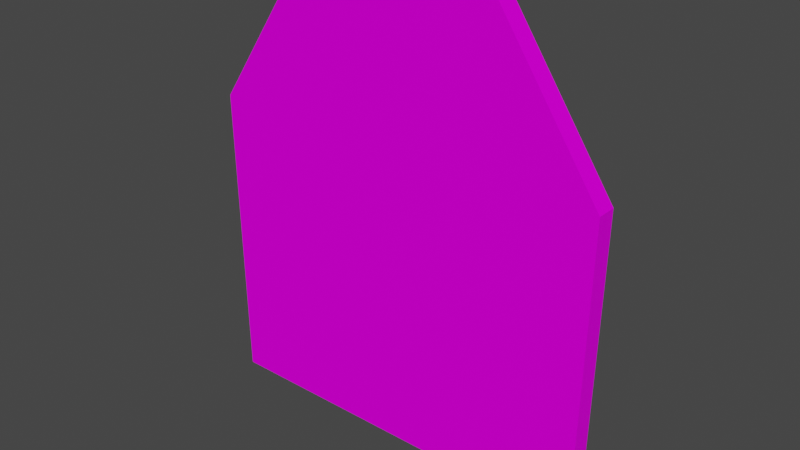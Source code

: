 # Source: DartBoard01.blend  (saved by Blender 4.2.66; exported with 4.5.12 LTS)
import bpy
from mathutils import Matrix  # noqa: F401  (used for matrix-valued properties, if any)

bpy.ops.wm.read_factory_settings(use_empty=True)
scene = bpy.context.scene
scene.name = 'Scene'

# ---- collections
col_collection = bpy.data.collections.new('Collection'); scene.collection.children.link(col_collection)

# ---- images (referenced by path relative to the original .blend; pixels are not part of the script)
import os
ASSET_DIR = os.environ.get("B2B_ASSET_DIR", "")  # directory of the original .blend (textures are referenced by path, not embedded)
HERE = os.path.dirname(os.path.abspath(__file__))  # packed textures are extracted next to this script under _unpacked/

def load_image(name, relpath, width, height, colorspace="sRGB"):
    """Load a texture the original file referenced (path relative to the .blend, or extracted next to this script)."""
    p = next((c for c in (os.path.join(HERE, relpath), os.path.join(ASSET_DIR, relpath)) if relpath and os.path.exists(c)), "")
    if p:
        img = bpy.data.images.load(p, check_existing=True)
        img.name = name
    else:  # same state as the original file: an image datablock whose file is absent (Cycles renders it pink)
        img = bpy.data.images.new(name, width, height)
        img.source = "FILE"
        img.filepath = "//" + (relpath or name)
    img.colorspace_settings.name = colorspace
    return img
img_dartboard01_png_001 = load_image('DartBoard01.png.001', 'DartBoard01.png', 1024, 1024, 'sRGB')

# ---- materials (node trees are filled in below, after node groups)
mat_material = bpy.data.materials.new('Material')
mat_material.alpha_threshold = 0.0
mat_material.use_transparent_shadow = False
mat_material.roughness = 0.5
mat_material.line_color = (0.0, 0.0, 0.0, 1.0)

# ---- material node trees
mat_material.use_nodes = True; mat_material.node_tree.nodes.clear()
_N = mat_material.node_tree.nodes; _L = mat_material.node_tree.links
n0 = _N.new('ShaderNodeOutputMaterial'); n0.name = 'Material Output'; n0.location = (300, 300)
n1 = _N.new('ShaderNodeBsdfPrincipled'); n1.name = 'Principled BSDF'; n1.location = (10, 300)
n1.distribution = 'GGX'
n1.subsurface_method = 'RANDOM_WALK_SKIN'
n1.inputs[3].default_value = 1.45
n1.inputs[13].default_value = 0.025
n1.inputs[27].default_value = (0.0, 0.0, 0.0, 1.0)
n1.inputs[28].default_value = 1.0
n2 = _N.new('ShaderNodeTexImage'); n2.name = 'Image Texture'; n2.location = (-280, 280)
n2.image = img_dartboard01_png_001
n2.interpolation = 'Closest'
_L.new(n1.outputs[0], n0.inputs[0])
_L.new(n2.outputs[0], n1.inputs[0])
n0.is_active_output = True

# ---- world
world_world = bpy.data.worlds.new('World'); scene.world = world_world
world_world.use_nodes = True; world_world.node_tree.nodes.clear()
_N = world_world.node_tree.nodes; _L = world_world.node_tree.links
n0 = _N.new('ShaderNodeOutputWorld'); n0.name = 'World Output'; n0.location = (300, 300)
n1 = _N.new('ShaderNodeBackground'); n1.name = 'Background'; n1.location = (10, 300)
n1.inputs[0].default_value = (0.05088, 0.05088, 0.05088, 1.0)
_L.new(n1.outputs[0], n0.inputs[0])
n0.is_active_output = True
world_world.color = (0.05088, 0.05088, 0.05088)
world_world.use_sun_shadow = False
world_world.sun_shadow_jitter_overblur = 0.0

# ---- meshes
me_cylinder = bpy.data.meshes.new('Cylinder')
me_cylinder.from_pydata([(-0.7075, -0.06699, 1.063), (-0.7075, 0.00199, 1.063), (-0.6908, -0.06699, 0.00422), (-0.6908, 0.00199, 0.00422), (0.6908, -0.06699, 0.00422), (0.6908, 0.00199, 0.00422), (0.7075, -0.06699, 1.063), (0.7075, 0.00199, 1.063), (0.3537, -0.06699, 1.584), (0.3537, 0.00199, 1.584), (-0.3537, -0.06699, 1.584), (-0.3537, 0.00199, 1.584)], [], [(0, 1, 3, 2), (2, 3, 5, 4), (4, 5, 7, 6), (6, 7, 9, 8), (8, 9, 11, 10), (10, 11, 1, 0), (0, 6, 8, 10), (6, 0, 2, 4)])
_uv = me_cylinder.uv_layers.new(name='UVMap')
_uv.uv.foreach_set('vector', [0.9655, 0.0, 1.0, 0.0, 1.0, 0.6406, 0.9655, 0.6406, 1.0, 0.0, 1.0, 0.03125, 0.0, 0.03125, 0.0, 0.0, 0.03448, 0.625, 0.0, 0.625, 0.0, 0.0, 0.03448, 0.0, 0.03448, 0.375, 0.0, 0.375, 0.0, 0.0, 0.03448, 0.0, 0.3448, 1.0, 0.3448, 0.9688, 0.6552, 0.9688, 0.6552, 1.0, 0.9655, 0.0, 1.0, 0.0, 1.0, 0.3594, 0.9655, 0.3594, 9.461e-05, 0.6703, 1.0, 0.6719, 0.7759, 1.0, 0.224, 0.9999, 1.0, 0.6719, 9.461e-05, 0.6703, 0.01065, 9.457e-05, 0.9828, 0.0])
me_cylinder.materials.append(mat_material)
me_cylinder.update()

# ---- objects
ob_dartboard01 = bpy.data.objects.new('DartBoard01', me_cylinder)

# ---- transforms, parenting, visibility, modifiers, constraints
ob_dartboard01.location = (0.0, 0.0, 0.0)

# ---- collection membership
col_collection.objects.link(ob_dartboard01)

# ---- scene / render settings (as saved in the file)
scene.frame_start = 1; scene.frame_end = 250; scene.frame_set(1)
scene.render.engine = 'BLENDER_EEVEE_NEXT'
scene.cycles.sampling_pattern = 'TABULATED_SOBOL'
scene.view_settings.view_transform = 'Filmic'
bpy.context.view_layer.update()

# ---- added for rendering (the .blend has no active camera and no usable light): camera, sun
cam_auto = bpy.data.cameras.new('AutoCamera')
cam_auto.lens = 50.0
cam_auto.sensor_width = 36.0
cam_auto.clip_end = 1000.0
ob_auto_camera = bpy.data.objects.new('AutoCamera', cam_auto)
scene.collection.objects.link(ob_auto_camera)
ob_auto_camera.location = (1.96328, -2.38844, 2.36475)
ob_auto_camera.rotation_euler = (1.09748, -7.21219e-08, 0.694738)
scene.camera = ob_auto_camera
light_auto_sun = bpy.data.lights.new('AutoSun', 'SUN')
light_auto_sun.energy = 3.0
light_auto_sun.angle = 0.0523599
ob_auto_sun = bpy.data.objects.new('AutoSun', light_auto_sun)
scene.collection.objects.link(ob_auto_sun)
ob_auto_sun.rotation_euler = (0.872665, 0.174533, 0.523599)
bpy.context.view_layer.update()
